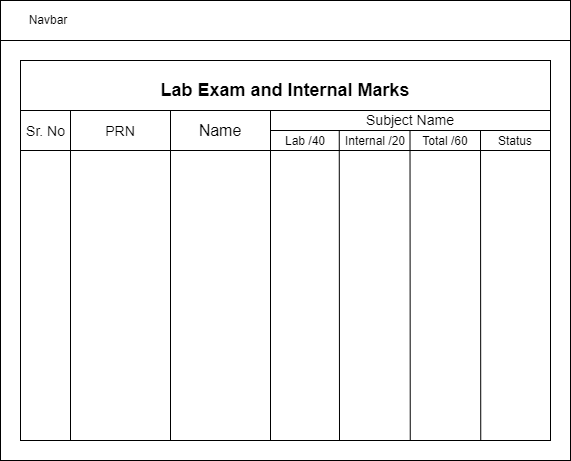

The diagram above was exported from draw.io. Its source (the exported page's mxGraphModel, read from the mxfile embedded in the PNG):
<mxGraphModel dx="719" dy="531" grid="1" gridSize="10" guides="1" tooltips="1" connect="1" arrows="1" fold="1" page="1" pageScale="1" pageWidth="827" pageHeight="1169" math="0" shadow="0">
  <root>
    <mxCell id="0" />
    <mxCell id="1" parent="0" />
    <mxCell id="UraUNBVkNRpGJsgaGUG3-67" value="" style="rounded=0;whiteSpace=wrap;html=1;fontSize=12;" vertex="1" parent="1">
      <mxGeometry x="30" y="50" width="570" height="460" as="geometry" />
    </mxCell>
    <mxCell id="UraUNBVkNRpGJsgaGUG3-5" value="" style="rounded=0;whiteSpace=wrap;html=1;align=left;" vertex="1" parent="1">
      <mxGeometry x="50" y="110" width="530" height="370" as="geometry" />
    </mxCell>
    <mxCell id="UraUNBVkNRpGJsgaGUG3-6" value="&lt;b&gt;&lt;font style=&quot;font-size: 18px;&quot;&gt;Lab Exam and Internal Marks&lt;/font&gt;&lt;/b&gt;" style="text;html=1;strokeColor=none;fillColor=none;align=center;verticalAlign=middle;whiteSpace=wrap;rounded=0;" vertex="1" parent="1">
      <mxGeometry x="140" y="130" width="350" height="20" as="geometry" />
    </mxCell>
    <mxCell id="UraUNBVkNRpGJsgaGUG3-10" value="" style="rounded=0;whiteSpace=wrap;html=1;fontSize=18;" vertex="1" parent="1">
      <mxGeometry x="50" y="160" width="50" height="330" as="geometry" />
    </mxCell>
    <mxCell id="UraUNBVkNRpGJsgaGUG3-11" value="" style="rounded=0;whiteSpace=wrap;html=1;fontSize=18;" vertex="1" parent="1">
      <mxGeometry x="100" y="160" width="100" height="330" as="geometry" />
    </mxCell>
    <mxCell id="UraUNBVkNRpGJsgaGUG3-13" value="" style="rounded=0;whiteSpace=wrap;html=1;fontSize=18;" vertex="1" parent="1">
      <mxGeometry x="200" y="160" width="50" height="330" as="geometry" />
    </mxCell>
    <mxCell id="UraUNBVkNRpGJsgaGUG3-14" value="" style="rounded=0;whiteSpace=wrap;html=1;fontSize=18;" vertex="1" parent="1">
      <mxGeometry x="250" y="160" width="50" height="330" as="geometry" />
    </mxCell>
    <mxCell id="UraUNBVkNRpGJsgaGUG3-15" value="" style="rounded=0;whiteSpace=wrap;html=1;fontSize=18;" vertex="1" parent="1">
      <mxGeometry x="50" y="160" width="50" height="330" as="geometry" />
    </mxCell>
    <mxCell id="UraUNBVkNRpGJsgaGUG3-18" value="" style="rounded=0;whiteSpace=wrap;html=1;fontSize=18;" vertex="1" parent="1">
      <mxGeometry x="400" y="160" width="50" height="330" as="geometry" />
    </mxCell>
    <mxCell id="UraUNBVkNRpGJsgaGUG3-19" value="" style="rounded=0;whiteSpace=wrap;html=1;fontSize=18;" vertex="1" parent="1">
      <mxGeometry x="450" y="160" width="50" height="330" as="geometry" />
    </mxCell>
    <mxCell id="UraUNBVkNRpGJsgaGUG3-20" value="" style="rounded=0;whiteSpace=wrap;html=1;fontSize=18;" vertex="1" parent="1">
      <mxGeometry x="500" y="160" width="50" height="330" as="geometry" />
    </mxCell>
    <mxCell id="UraUNBVkNRpGJsgaGUG3-28" value="" style="rounded=0;whiteSpace=wrap;html=1;fontSize=18;" vertex="1" parent="1">
      <mxGeometry x="50" y="160" width="50" height="40" as="geometry" />
    </mxCell>
    <mxCell id="UraUNBVkNRpGJsgaGUG3-29" value="" style="rounded=0;whiteSpace=wrap;html=1;fontSize=18;" vertex="1" parent="1">
      <mxGeometry x="100" y="160" width="100" height="40" as="geometry" />
    </mxCell>
    <mxCell id="UraUNBVkNRpGJsgaGUG3-30" value="" style="rounded=0;whiteSpace=wrap;html=1;fontSize=18;" vertex="1" parent="1">
      <mxGeometry x="200" y="160" width="10" height="40" as="geometry" />
    </mxCell>
    <mxCell id="UraUNBVkNRpGJsgaGUG3-31" value="" style="rounded=0;whiteSpace=wrap;html=1;fontSize=18;" vertex="1" parent="1">
      <mxGeometry x="200" y="160" width="50" height="40" as="geometry" />
    </mxCell>
    <mxCell id="UraUNBVkNRpGJsgaGUG3-33" value="" style="rounded=0;whiteSpace=wrap;html=1;fontSize=18;" vertex="1" parent="1">
      <mxGeometry x="250" y="160" width="50" height="40" as="geometry" />
    </mxCell>
    <mxCell id="UraUNBVkNRpGJsgaGUG3-34" value="&lt;font style=&quot;font-size: 14px;&quot;&gt;Sr. No&lt;/font&gt;" style="text;html=1;strokeColor=none;fillColor=none;align=center;verticalAlign=middle;whiteSpace=wrap;rounded=0;fontSize=18;" vertex="1" parent="1">
      <mxGeometry x="52.5" y="165" width="45" height="30" as="geometry" />
    </mxCell>
    <mxCell id="UraUNBVkNRpGJsgaGUG3-35" value="&lt;font style=&quot;font-size: 14px;&quot;&gt;PRN&lt;/font&gt;" style="text;html=1;strokeColor=none;fillColor=none;align=center;verticalAlign=middle;whiteSpace=wrap;rounded=0;fontSize=18;" vertex="1" parent="1">
      <mxGeometry x="131.25" y="165" width="37.5" height="30" as="geometry" />
    </mxCell>
    <mxCell id="UraUNBVkNRpGJsgaGUG3-41" value="" style="rounded=0;whiteSpace=wrap;html=1;fontSize=18;" vertex="1" parent="1">
      <mxGeometry x="200" y="160" width="100" height="330" as="geometry" />
    </mxCell>
    <mxCell id="UraUNBVkNRpGJsgaGUG3-42" value="&lt;font size=&quot;3&quot;&gt;Name&lt;/font&gt;" style="rounded=0;whiteSpace=wrap;html=1;fontSize=18;" vertex="1" parent="1">
      <mxGeometry x="200" y="160" width="100" height="40" as="geometry" />
    </mxCell>
    <mxCell id="UraUNBVkNRpGJsgaGUG3-44" value="" style="rounded=0;whiteSpace=wrap;html=1;fontSize=18;" vertex="1" parent="1">
      <mxGeometry x="400" y="160" width="50" height="330" as="geometry" />
    </mxCell>
    <mxCell id="UraUNBVkNRpGJsgaGUG3-47" value="" style="rounded=0;whiteSpace=wrap;html=1;fontSize=18;" vertex="1" parent="1">
      <mxGeometry x="400" y="160" width="10" height="40" as="geometry" />
    </mxCell>
    <mxCell id="UraUNBVkNRpGJsgaGUG3-48" value="" style="rounded=0;whiteSpace=wrap;html=1;fontSize=18;" vertex="1" parent="1">
      <mxGeometry x="400" y="160" width="50" height="40" as="geometry" />
    </mxCell>
    <mxCell id="UraUNBVkNRpGJsgaGUG3-49" value="" style="rounded=0;whiteSpace=wrap;html=1;fontSize=18;" vertex="1" parent="1">
      <mxGeometry x="450" y="160" width="50" height="40" as="geometry" />
    </mxCell>
    <mxCell id="UraUNBVkNRpGJsgaGUG3-50" value="&lt;font style=&quot;font-size: 14px;&quot;&gt;PRN&lt;/font&gt;" style="text;html=1;strokeColor=none;fillColor=none;align=center;verticalAlign=middle;whiteSpace=wrap;rounded=0;fontSize=18;" vertex="1" parent="1">
      <mxGeometry x="331.25" y="165" width="37.5" height="30" as="geometry" />
    </mxCell>
    <mxCell id="UraUNBVkNRpGJsgaGUG3-52" value="&lt;font size=&quot;3&quot;&gt;Name&lt;/font&gt;" style="rounded=0;whiteSpace=wrap;html=1;fontSize=18;" vertex="1" parent="1">
      <mxGeometry x="400" y="160" width="180" height="40" as="geometry" />
    </mxCell>
    <mxCell id="UraUNBVkNRpGJsgaGUG3-46" value="" style="rounded=0;whiteSpace=wrap;html=1;fontSize=18;" vertex="1" parent="1">
      <mxGeometry x="300" y="160" width="280" height="40" as="geometry" />
    </mxCell>
    <mxCell id="UraUNBVkNRpGJsgaGUG3-53" value="" style="rounded=0;whiteSpace=wrap;html=1;fontSize=14;" vertex="1" parent="1">
      <mxGeometry x="300" y="160" width="280" height="330" as="geometry" />
    </mxCell>
    <mxCell id="UraUNBVkNRpGJsgaGUG3-54" value="" style="rounded=0;whiteSpace=wrap;html=1;fontSize=14;" vertex="1" parent="1">
      <mxGeometry x="300" y="160" width="280" height="40" as="geometry" />
    </mxCell>
    <mxCell id="UraUNBVkNRpGJsgaGUG3-55" value="" style="rounded=0;whiteSpace=wrap;html=1;fontSize=14;" vertex="1" parent="1">
      <mxGeometry x="300" y="180" width="280" height="20" as="geometry" />
    </mxCell>
    <mxCell id="UraUNBVkNRpGJsgaGUG3-58" value="" style="endArrow=none;html=1;rounded=0;fontSize=14;" edge="1" parent="1">
      <mxGeometry width="50" height="50" relative="1" as="geometry">
        <mxPoint x="369" y="490" as="sourcePoint" />
        <mxPoint x="368.75" y="180" as="targetPoint" />
      </mxGeometry>
    </mxCell>
    <mxCell id="UraUNBVkNRpGJsgaGUG3-59" value="" style="endArrow=none;html=1;rounded=0;fontSize=14;" edge="1" parent="1">
      <mxGeometry width="50" height="50" relative="1" as="geometry">
        <mxPoint x="439.75" y="490" as="sourcePoint" />
        <mxPoint x="439.5" y="180" as="targetPoint" />
      </mxGeometry>
    </mxCell>
    <mxCell id="UraUNBVkNRpGJsgaGUG3-60" value="" style="endArrow=none;html=1;rounded=0;fontSize=14;" edge="1" parent="1">
      <mxGeometry width="50" height="50" relative="1" as="geometry">
        <mxPoint x="510.25" y="490" as="sourcePoint" />
        <mxPoint x="510" y="180" as="targetPoint" />
      </mxGeometry>
    </mxCell>
    <mxCell id="UraUNBVkNRpGJsgaGUG3-61" value="Subject Name" style="text;html=1;strokeColor=none;fillColor=none;align=center;verticalAlign=middle;whiteSpace=wrap;rounded=0;fontSize=14;" vertex="1" parent="1">
      <mxGeometry x="395" y="160" width="90" height="20" as="geometry" />
    </mxCell>
    <mxCell id="UraUNBVkNRpGJsgaGUG3-62" value="&lt;font style=&quot;font-size: 12px;&quot;&gt;Lab /40&lt;/font&gt;" style="text;html=1;strokeColor=none;fillColor=none;align=center;verticalAlign=middle;whiteSpace=wrap;rounded=0;fontSize=14;" vertex="1" parent="1">
      <mxGeometry x="310" y="175" width="50" height="30" as="geometry" />
    </mxCell>
    <mxCell id="UraUNBVkNRpGJsgaGUG3-63" value="&lt;font style=&quot;font-size: 12px;&quot;&gt;Internal /20&lt;/font&gt;" style="text;html=1;strokeColor=none;fillColor=none;align=center;verticalAlign=middle;whiteSpace=wrap;rounded=0;fontSize=14;" vertex="1" parent="1">
      <mxGeometry x="365" y="175" width="80" height="30" as="geometry" />
    </mxCell>
    <mxCell id="UraUNBVkNRpGJsgaGUG3-64" value="&lt;font style=&quot;font-size: 12px;&quot;&gt;Total /60&lt;/font&gt;" style="text;html=1;strokeColor=none;fillColor=none;align=center;verticalAlign=middle;whiteSpace=wrap;rounded=0;fontSize=14;" vertex="1" parent="1">
      <mxGeometry x="435" y="175" width="80" height="30" as="geometry" />
    </mxCell>
    <mxCell id="UraUNBVkNRpGJsgaGUG3-65" value="&lt;font style=&quot;font-size: 12px;&quot;&gt;Status&lt;/font&gt;" style="text;html=1;strokeColor=none;fillColor=none;align=center;verticalAlign=middle;whiteSpace=wrap;rounded=0;fontSize=14;" vertex="1" parent="1">
      <mxGeometry x="510" y="175" width="70" height="30" as="geometry" />
    </mxCell>
    <mxCell id="UraUNBVkNRpGJsgaGUG3-68" value="&lt;span style=&quot;white-space: pre;&quot;&gt;&#09;&lt;/span&gt;Navbar" style="rounded=0;whiteSpace=wrap;html=1;align=left;" vertex="1" parent="1">
      <mxGeometry x="30" y="50" width="570" height="40" as="geometry" />
    </mxCell>
  </root>
</mxGraphModel>